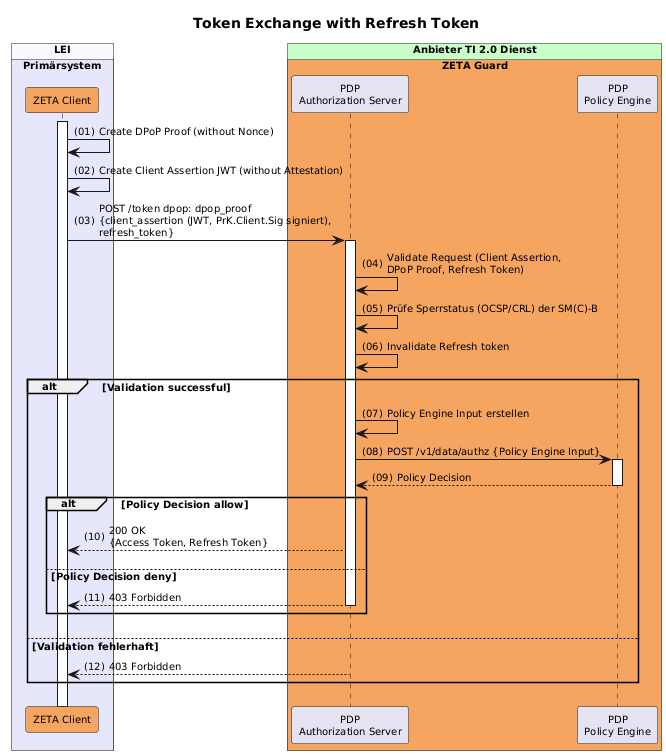

The diagram above was rendered by PlantUML. Its source (embedded in the PNG):
@startuml "token-exchange-with-refresh-token"
autonumber "(00)"
skinparam defaultFontSize 10
skinparam defaultFontName Helvetica
skinparam DefaultMonospacedFontName Courier
skinparam lengthAdjust none
skinparam sequenceReferenceBackgroundColor White
skinparam SequenceReferenceFontSize 12
skinparam sequenceMessageAlign left

title Token Exchange with Refresh Token

!pragma teoz true

box "LEI" #GhostWhite
  box "Primärsystem" #Lavender
    participant Client as "ZETA Client" #SandyBrown
  end box
end box

box "Anbieter TI 2.0 Dienst" #TECHNOLOGY
  box "ZETA Guard" #SandyBrown
    participant AuthS as "PDP\nAuthorization Server" 
    participant OPA as "PDP\nPolicy Engine"
  end box
end box

Client++

Client -> Client : Create DPoP Proof (without Nonce)
Client -> Client : Create Client Assertion JWT (without Attestation)
Client -> AuthS++: POST /token dpop: dpop_proof\n{client_assertion (JWT, PrK.Client.Sig signiert),\nrefresh_token}
AuthS -> AuthS : Validate Request (Client Assertion,\nDPoP Proof, Refresh Token)
AuthS -> AuthS : Prüfe Sperrstatus (OCSP/CRL) der SM(C)-B
AuthS -> AuthS: Invalidate Refresh token
alt Validation successful
  AuthS -> AuthS: Policy Engine Input erstellen
  AuthS -> OPA++: POST /v1/data/authz {Policy Engine Input}
  OPA --> AuthS--: Policy Decision
  alt Policy Decision allow
    AuthS --> Client: 200 OK\n{Access Token, Refresh Token}
  else Policy Decision deny
    AuthS --> Client--: 403 Forbidden
  end alt
else Validation fehlerhaft
  AuthS --> Client: 403 Forbidden
end alt

@enduml